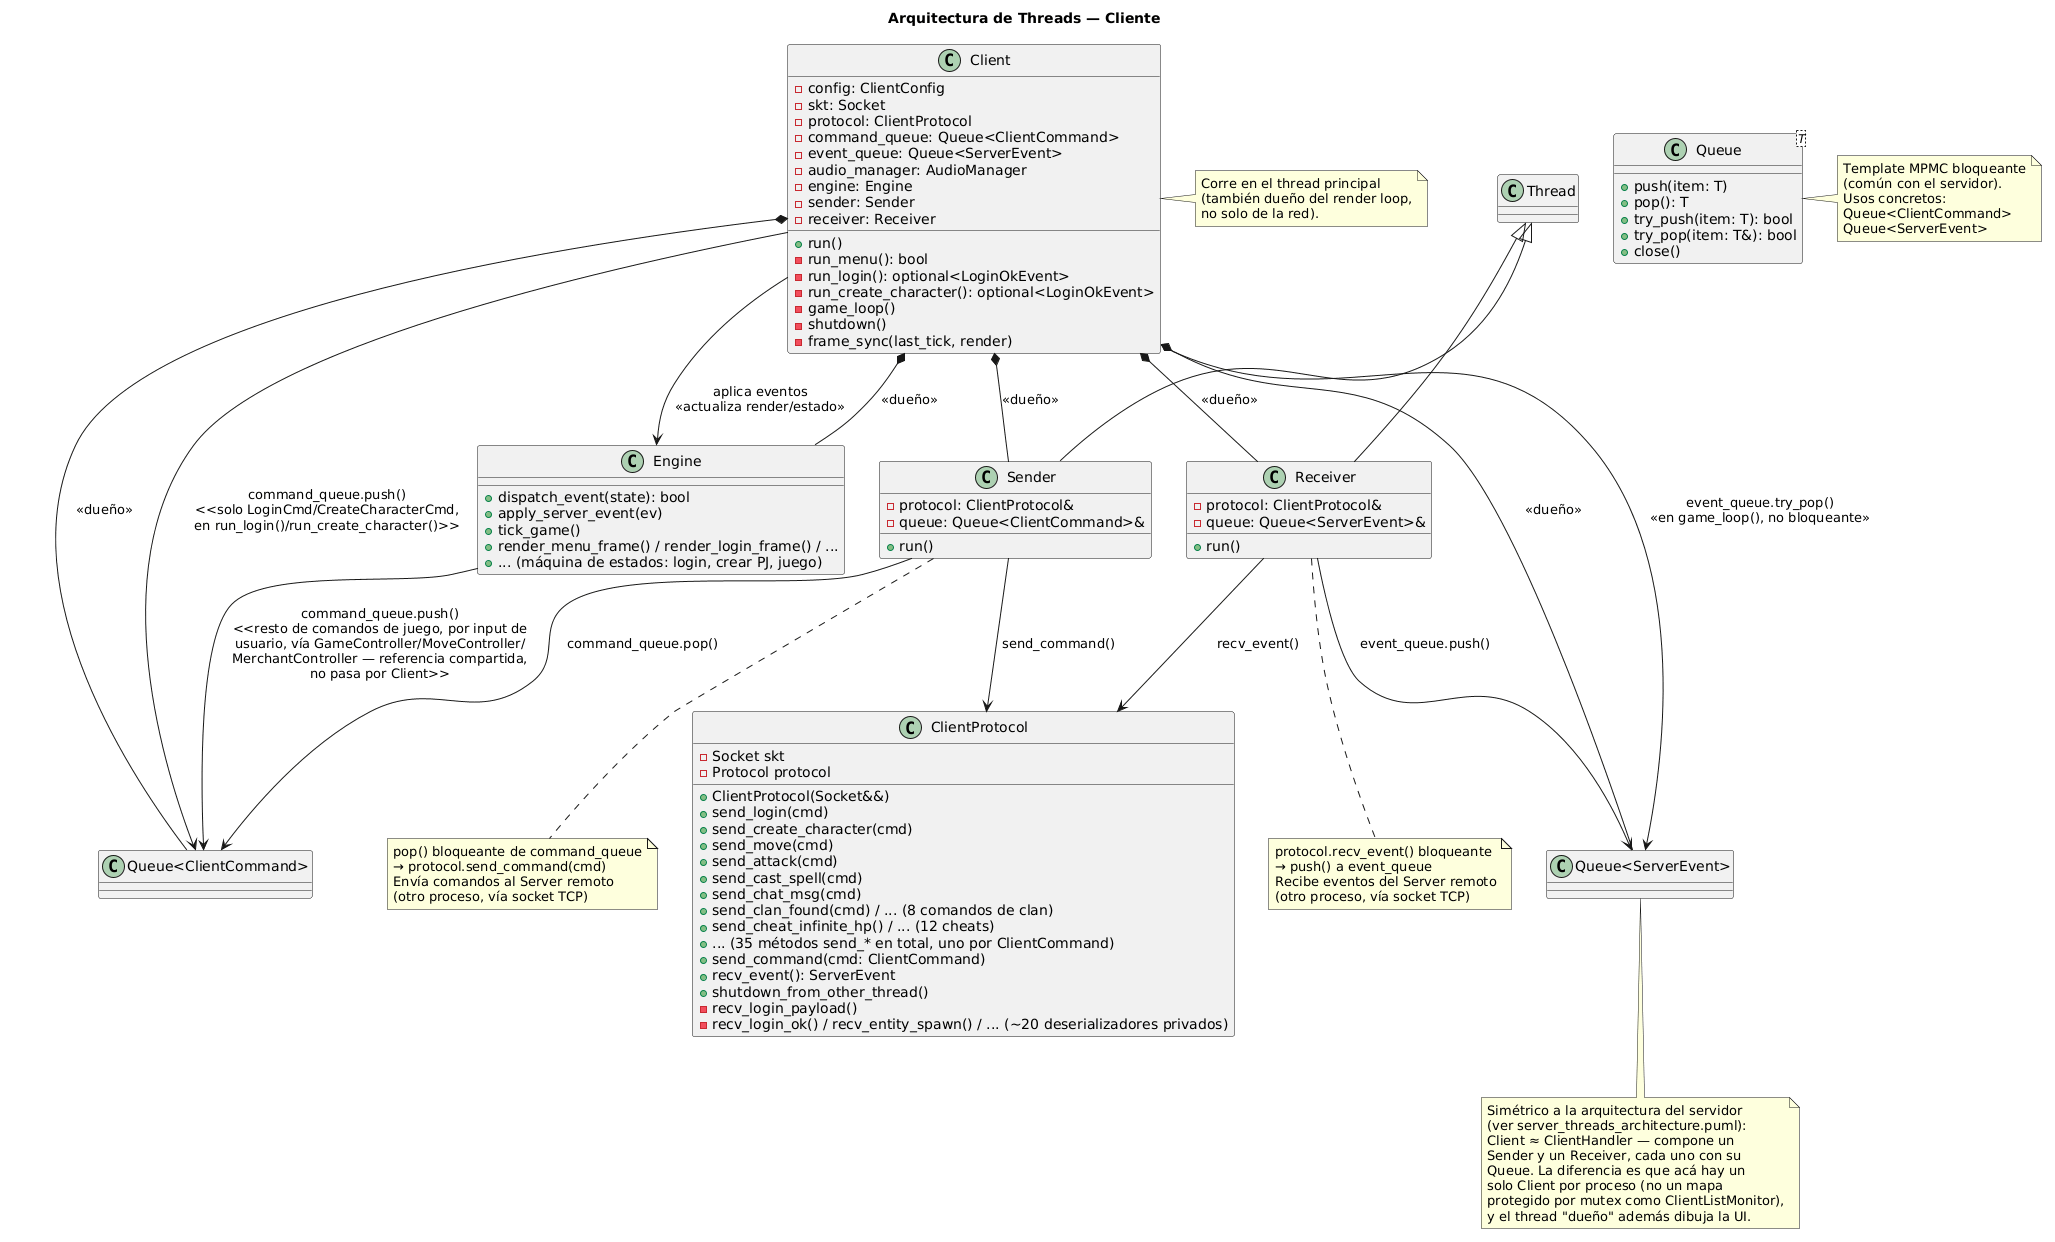

The diagram above was rendered by PlantUML. Its source (embedded in the PNG):
@startuml
title Arquitectura de Threads — Cliente

class Client {
  - config: ClientConfig
  - skt: Socket
  - protocol: ClientProtocol
  - command_queue: Queue<ClientCommand>
  - event_queue: Queue<ServerEvent>
  - audio_manager: AudioManager
  - engine: Engine
  - sender: Sender
  - receiver: Receiver
  + run()
  - run_menu(): bool
  - run_login(): optional<LoginOkEvent>
  - run_create_character(): optional<LoginOkEvent>
  - game_loop()
  - shutdown()
  - frame_sync(last_tick, render)
}
note right of Client
  Corre en el thread principal
  (también dueño del render loop,
  no solo de la red).
end note

class Sender extends Thread {
  - protocol: ClientProtocol&
  - queue: Queue<ClientCommand>&
  + run()
}
note bottom of Sender
  pop() bloqueante de command_queue
  → protocol.send_command(cmd)
  Envía comandos al Server remoto
  (otro proceso, vía socket TCP)
end note

class Receiver extends Thread {
  - protocol: ClientProtocol&
  - queue: Queue<ServerEvent>&
  + run()
}
note bottom of Receiver
  protocol.recv_event() bloqueante
  → push() a event_queue
  Recibe eventos del Server remoto
  (otro proceso, vía socket TCP)
end note

class ClientProtocol {
  - Socket skt
  - Protocol protocol
  + ClientProtocol(Socket&&)
  + send_login(cmd)
  + send_create_character(cmd)
  + send_move(cmd)
  + send_attack(cmd)
  + send_cast_spell(cmd)
  + send_chat_msg(cmd)
  + send_clan_found(cmd) / ... (8 comandos de clan)
  + send_cheat_infinite_hp() / ... (12 cheats)
  + ... (35 métodos send_* en total, uno por ClientCommand)
  + send_command(cmd: ClientCommand)
  + recv_event(): ServerEvent
  + shutdown_from_other_thread()
  - recv_login_payload()
  - recv_login_ok() / recv_entity_spawn() / ... (~20 deserializadores privados)
}

class Queue<T> {
  + push(item: T)
  + pop(): T
  + try_push(item: T): bool
  + try_pop(item: T&): bool
  + close()
}
note right of Queue
  Template MPMC bloqueante
  (común con el servidor).
  Usos concretos:
  Queue<ClientCommand>
  Queue<ServerEvent>
end note

class Engine {
  + dispatch_event(state): bool
  + apply_server_event(ev)
  + tick_game()
  + render_menu_frame() / render_login_frame() / ...
  + ... (máquina de estados: login, crear PJ, juego)
}

Client *-- Sender : <<dueño>>
Client *-- Receiver : <<dueño>>
Client *-- "Queue<ClientCommand>" : <<dueño>>
Client *-- "Queue<ServerEvent>" : <<dueño>>
Client *-- Engine : <<dueño>>
Client --> "Queue<ClientCommand>" : command_queue.push()\n<<solo LoginCmd/CreateCharacterCmd,\nen run_login()/run_create_character()>>
Engine --> "Queue<ClientCommand>" : command_queue.push()\n<<resto de comandos de juego, por input de\nusuario, vía GameController/MoveController/\nMerchantController — referencia compartida,\nno pasa por Client>>
Sender --> "Queue<ClientCommand>" : command_queue.pop()
Sender --> ClientProtocol : send_command()
Receiver --> ClientProtocol : recv_event()
Receiver --> "Queue<ServerEvent>" : event_queue.push()
Client --> "Queue<ServerEvent>" : event_queue.try_pop()\n<<en game_loop(), no bloqueante>>
Client --> Engine : aplica eventos\n<<actualiza render/estado>>

note bottom
  Simétrico a la arquitectura del servidor
  (ver server_threads_architecture.puml):
  Client ≈ ClientHandler — compone un
  Sender y un Receiver, cada uno con su
  Queue. La diferencia es que acá hay un
  solo Client por proceso (no un mapa
  protegido por mutex como ClientListMonitor),
  y el thread "dueño" además dibuja la UI.
end note
@enduml